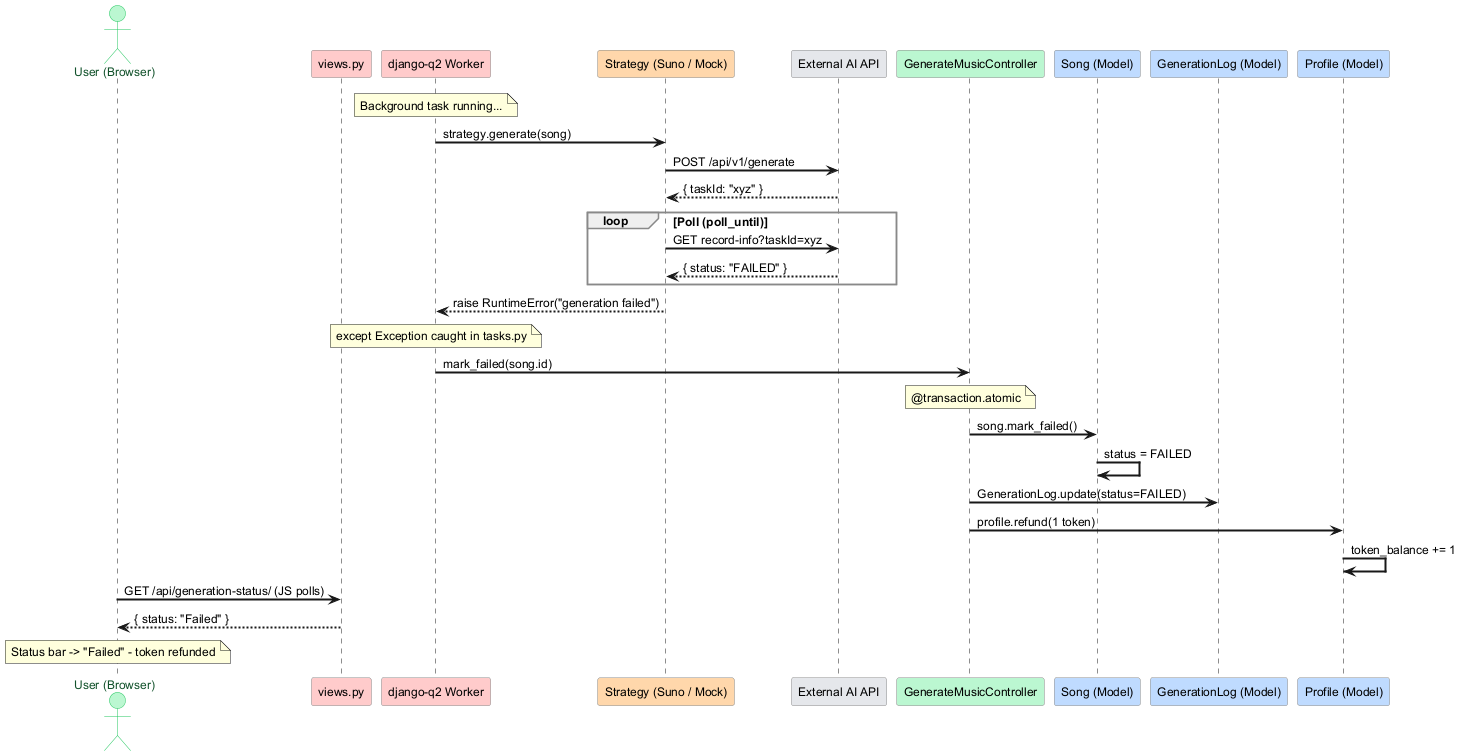

The diagram above was rendered by PlantUML. Its source (embedded in the PNG):
@startuml UC01_Failure_Path
skinparam sequenceArrowThickness 2
skinparam sequenceGroupBorderColor #888888
skinparam defaultFontName Arial
skinparam defaultFontSize 12
' Colour legend:
'   Actor / User  — Green  (#bbf7d0 / #22c55e)  — Controller layer colour
'   View Layer    — Red    (#fecaca / #ef4444)
'   Controller    — Green  (#bbf7d0 / #22c55e)
'   Model Layer   — Blue   (#bfdbfe / #3b82f6)
'   Service Layer — Orange (#fed7aa / #f97316)
'   External API  — Gray   (#e5e7eb / #9ca3af)

skinparam actor {
    BackgroundColor #bbf7d0
    BorderColor #22c55e
    FontColor #14532d
}
skinparam participant {
    BackgroundColor #FFFFFF
    BorderColor #888888
}

actor "User (Browser)" as User
participant "views.py" as View #fecaca
participant "django-q2 Worker" as Queue #fecaca
participant "Strategy (Suno / Mock)" as Strategy #fed7aa
participant "External AI API" as API #e5e7eb
participant "GenerateMusicController" as Ctrl #bbf7d0
participant "Song (Model)" as Song #bfdbfe
participant "GenerationLog (Model)" as Log #bfdbfe
participant "Profile (Model)" as Profile #bfdbfe

note over Queue : Background task running...

Queue -> Strategy : strategy.generate(song)
Strategy -> API : POST /api/v1/generate
API --> Strategy : { taskId: "xyz" }

loop Poll (poll_until)
    Strategy -> API : GET record-info?taskId=xyz
    API --> Strategy : { status: "FAILED" }
end

Strategy --> Queue : raise RuntimeError("generation failed")

note over Queue : except Exception caught in tasks.py

Queue -> Ctrl : mark_failed(song.id)

note over Ctrl : @transaction.atomic

Ctrl -> Song : song.mark_failed()
Song -> Song : status = FAILED
Ctrl -> Log : GenerationLog.update(status=FAILED)
Ctrl -> Profile : profile.refund(1 token)
Profile -> Profile : token_balance += 1

User -> View : GET /api/generation-status/ (JS polls)
View --> User : { status: "Failed" }
note over User : Status bar -> "Failed" - token refunded

@enduml